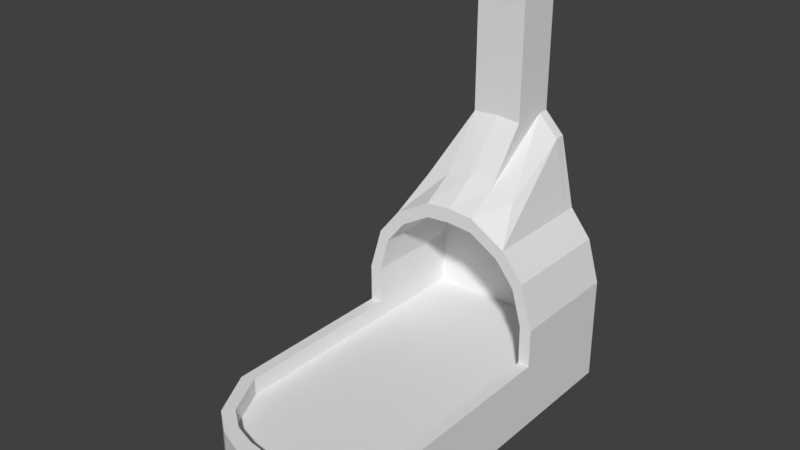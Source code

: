 # Source: forge.blend  (saved by Blender 2.79.0; exported with 4.5.12 LTS)
import bpy
from mathutils import Matrix  # noqa: F401  (used for matrix-valued properties, if any)

bpy.ops.wm.read_factory_settings(use_empty=True)
scene = bpy.context.scene
scene.name = 'Scene'

# ---- collections
col_collection_1 = bpy.data.collections.new('Collection 1'); scene.collection.children.link(col_collection_1)

# ---- world
world_world = bpy.data.worlds.new('World'); scene.world = world_world
world_world.color = (0.05088, 0.05088, 0.05088)
world_world.use_sun_shadow = False
world_world.sun_shadow_jitter_overblur = 0.0
world_world.cycles.sampling_method = 'MANUAL'

# ---- meshes
me_cube_002 = bpy.data.meshes.new('Cube.002')
me_cube_002.from_pydata([(3.542, 6.838, -0.3209), (3.542, 6.838, 0.3099), (3.542, -4.129, -0.3209), (3.542, -4.129, 0.3099), (1.771, -6.514, -0.3209), (1.771, -6.514, 0.3099), (0.8828, -6.852, -0.3209), (2.659, -5.84, 0.3099), (2.659, -5.84, -0.3209), (0.8828, -6.852, 0.3099), (3.133, 6.838, 0.3099), (3.124, -3.927, 1.54), (2.338, -5.509, 1.54), (1.57, -6.068, 1.54), (0.7605, -6.326, 1.54), (3.124, 6.392, 1.54), (2.659, -5.849, 2.191), (3.542, -4.139, 2.191), (3.542, 6.829, 2.191), (0.8828, -6.862, 2.191), (1.771, -6.523, 2.191), (3.124, 6.405, 2.191), (3.124, -3.937, 2.191), (2.338, -5.519, 2.191), (1.57, -6.078, 2.191), (0.7605, -6.335, 2.191), (3.542, 6.405, 2.191), (3.542, 2.54, 2.191), (3.124, 2.54, 2.191), (3.542, 6.404, 3.618), (3.542, 6.827, 3.618), (3.104, 6.404, 3.618), (3.542, 2.538, 3.618), (3.104, 2.538, 3.618), (3.07, 2.538, 5.229), (3.07, 6.404, 5.229), (2.725, 6.404, 4.949), (2.725, 2.538, 4.949), (2.261, 2.538, 6.231), (2.261, 6.404, 6.231), (2.02, 6.404, 5.821), (2.02, 2.538, 5.821), (0.9372, 2.538, 7.007), (0.9372, 6.404, 7.007), (0.919, 6.404, 6.475), (0.919, 2.538, 6.475), (3.07, 6.827, 5.229), (2.725, 6.827, 4.949), (2.02, 6.827, 5.821), (2.261, 6.827, 6.231), (0.9372, 6.827, 7.007), (0.919, 6.827, 6.475), (3.104, 6.827, 3.618), (0.0, 6.838, -0.3209), (0.0, 6.838, 0.3099), (0.0, -6.942, -0.3209), (0.0, -6.942, 0.3099), (-3.542, 6.838, -0.3209), (-3.542, 6.838, 0.3099), (-3.542, -4.129, -0.3209), (-3.542, -4.129, 0.3099), (-1.771, -6.514, -0.3209), (-1.771, -6.514, 0.3099), (-0.8828, -6.852, -0.3209), (-2.659, -5.84, 0.3099), (-2.659, -5.84, -0.3209), (-0.8828, -6.852, 0.3099), (-3.133, 6.838, 0.3099), (0.0, -6.414, 1.54), (-3.124, -3.927, 1.54), (-2.338, -5.509, 1.54), (-1.57, -6.068, 1.54), (-0.7605, -6.326, 1.54), (-3.124, 6.392, 1.54), (0.0, 6.392, 1.54), (0.0, -6.423, 2.191), (0.0, -6.952, 2.191), (-2.659, -5.849, 2.191), (-3.542, -4.139, 2.191), (-3.542, 6.829, 2.191), (-0.8828, -6.862, 2.191), (-1.771, -6.523, 2.191), (-3.124, 6.405, 2.191), (-3.124, -3.937, 2.191), (-2.338, -5.519, 2.191), (-1.57, -6.078, 2.191), (-0.7605, -6.335, 2.191), (0.0, 6.829, 2.191), (0.0, 6.405, 2.191), (-3.542, 6.405, 2.191), (-3.542, 2.54, 2.191), (-3.124, 2.54, 2.191), (-3.542, 6.404, 3.618), (-3.542, 6.827, 3.618), (0.0, 6.827, 3.618), (0.0, 6.404, 3.618), (-3.104, 6.404, 3.618), (-3.542, 2.538, 3.618), (-3.104, 2.538, 3.618), (-3.07, 2.538, 5.229), (-3.07, 6.404, 5.229), (-2.725, 6.404, 4.949), (-2.725, 2.538, 4.949), (-2.261, 2.538, 6.231), (-2.261, 6.404, 6.231), (-2.02, 6.404, 5.821), (-2.02, 2.538, 5.821), (-0.9372, 2.538, 7.007), (-0.9372, 6.404, 7.007), (-0.919, 6.404, 6.475), (-0.919, 2.538, 6.475), (0.0, 2.538, 7.083), (0.0, 6.404, 7.083), (0.0, 6.404, 6.551), (0.0, 2.538, 6.551), (-3.07, 6.827, 5.229), (-2.725, 6.827, 4.949), (-2.02, 6.827, 5.821), (-2.261, 6.827, 6.231), (-0.9372, 6.827, 7.007), (-0.919, 6.827, 6.475), (0.0, 6.827, 7.083), (0.0, 6.827, 6.551), (-3.104, 6.827, 3.618), (1.805, 3.679, 7.452), (1.701, 6.404, 8.856), (0.9372, 5.151, 9.631), (0.9372, 6.404, 9.631), (0.9372, 3.679, 7.709), (1.679, 6.827, 8.856), (0.9372, 6.827, 9.631), (-4.146e-09, 6.827, 9.708), (-1.805, 3.679, 7.452), (-1.701, 6.404, 8.856), (-0.9372, 5.151, 9.631), (-0.9372, 6.404, 9.631), (-0.9372, 3.679, 7.709), (-1.679, 6.827, 8.856), (-0.9372, 6.827, 9.631), (-4.146e-09, 3.679, 7.854), (-4.146e-09, 5.151, 9.708), (0.9372, 5.151, 15.22), (0.9372, 6.404, 15.22), (0.9372, 6.827, 15.22), (-4.146e-09, 6.404, 15.3), (-4.146e-09, 6.827, 15.3), (-0.9372, 5.151, 15.22), (-0.9372, 6.404, 15.22), (-0.9372, 6.827, 15.22), (-4.146e-09, 5.151, 15.3)], [(68, 56), (54, 74), (87, 88), (94, 95), (36, 47), (48, 40), (44, 51), (122, 113), (101, 116), (117, 105), (109, 120)], [(8, 2, 3, 7), (2, 0, 1, 3), (0, 53, 54, 10, 1), (55, 53, 0, 2, 8, 4, 6), (6, 4, 5, 9), (55, 6, 9, 56), (4, 8, 7, 5), (54, 87, 18, 1), (3, 17, 16, 7), (68, 75, 25, 14), (14, 25, 24, 13), (9, 19, 76, 56), (13, 24, 23, 12), (75, 76, 19, 25), (19, 20, 24, 25), (20, 16, 23, 24), (16, 17, 22, 23), (21, 31, 95, 88), (87, 94, 52, 30, 18), (5, 20, 19, 9), (15, 21, 88, 74), (1, 18, 26, 27, 17, 3), (11, 22, 28, 21, 15), (7, 16, 20, 5), (12, 23, 22, 11), (33, 37, 36, 31), (28, 22, 17, 27), (28, 33, 31, 21), (26, 29, 32, 27), (18, 30, 29, 26), (27, 32, 33, 28), (34, 38, 41, 37), (29, 35, 34, 32), (32, 34, 37, 33), (31, 36, 35, 29), (41, 45, 44, 40), (36, 40, 39, 35), (37, 41, 40, 36), (35, 39, 38, 34), (118, 104, 133, 137), (38, 42, 45, 41), (40, 44, 43, 39), (42, 111, 114, 45), (44, 113, 112, 43), (45, 114, 113, 44), (35, 29, 30, 46), (46, 49, 39, 35), (42, 38, 124, 128), (103, 107, 136, 132), (122, 121, 50, 51), (50, 49, 48, 51), (49, 46, 47, 48), (47, 46, 30, 52), (48, 47, 52, 94, 122, 51), (31, 36, 40, 44, 113, 95), (68, 14, 13, 12, 11, 15, 74), (65, 64, 60, 59), (59, 60, 58, 57), (57, 58, 67, 54, 53), (55, 63, 61, 65, 59, 57, 53), (63, 66, 62, 61), (55, 56, 66, 63), (61, 62, 64, 65), (54, 58, 79, 87), (60, 64, 77, 78), (68, 72, 86, 75), (72, 71, 85, 86), (66, 56, 76, 80), (71, 70, 84, 85), (75, 86, 80, 76), (80, 86, 85, 81), (81, 85, 84, 77), (77, 84, 83, 78), (82, 88, 95, 96), (87, 79, 93, 123, 94), (62, 66, 80, 81), (73, 74, 88, 82), (58, 60, 78, 90, 89, 79), (69, 73, 82, 91, 83), (64, 62, 81, 77), (70, 69, 83, 84), (98, 96, 101, 102), (91, 90, 78, 83), (91, 82, 96, 98), (89, 90, 97, 92), (79, 89, 92, 93), (90, 91, 98, 97), (99, 102, 106, 103), (92, 97, 99, 100), (97, 98, 102, 99), (96, 92, 100, 101), (106, 105, 109, 110), (101, 100, 104, 105), (102, 101, 105, 106), (100, 99, 103, 104), (49, 50, 130, 129), (39, 49, 129, 125), (103, 106, 110, 107), (105, 104, 108, 109), (107, 110, 114, 111), (109, 108, 112, 113), (110, 109, 113, 114), (100, 115, 93, 92), (115, 100, 104, 118), (107, 111, 139, 136), (38, 39, 125, 124), (122, 120, 119, 121), (119, 120, 117, 118), (118, 117, 116, 115), (116, 123, 93, 115), (117, 120, 122, 94, 123, 116), (96, 95, 113, 109, 105, 101), (68, 74, 73, 69, 70, 71, 72), (104, 103, 132, 133), (121, 119, 138, 131), (111, 42, 128, 139), (125, 127, 126, 128, 124), (130, 127, 125, 129), (135, 134, 146, 147), (126, 140, 139, 128), (133, 132, 136, 134, 135), (138, 137, 133, 135), (126, 127, 142, 141), (134, 136, 139, 140), (138, 135, 147, 148), (140, 126, 141, 149), (50, 121, 131, 130), (119, 118, 137, 138), (145, 144, 142, 143), (145, 148, 147, 144), (149, 141, 142, 144), (146, 149, 144, 147), (130, 131, 145, 143), (134, 140, 149, 146), (131, 138, 148, 145), (127, 130, 143, 142)])
_uv = me_cube_002.uv_layers.new(name='UVMap')
_uv.uv.foreach_set('vector', [0.0, 0.0, 0.0, 0.0, 0.0, 0.0, 0.0, 0.0, 0.0, 0.0, 0.0, 0.0, 0.0, 0.0, 0.0, 0.0, 0.0, 0.0, 0.0, 0.0, 0.0, 0.0, 0.0, 0.0, 0.0, 0.0, 0.0, 0.0, 0.0, 0.0, 0.0, 0.0, 0.0, 0.0, 0.0, 0.0, 0.0, 0.0, 0.0, 0.0, 0.0, 0.0, 0.0, 0.0, 0.0, 0.0, 0.0, 0.0, 0.0, 0.0, 0.0, 0.0, 0.0, 0.0, 0.0, 0.0, 0.0, 0.0, 0.0, 0.0, 0.0, 0.0, 0.0, 0.0, 0.0, 0.0, 0.0, 0.0, 0.0, 0.0, 0.0, 0.0, 0.0, 0.0, 0.0, 0.0, 0.0, 0.0, 0.0, 0.0, 0.0, 0.0, 0.0, 0.0, 0.0, 0.0, 0.0, 0.0, 0.0, 0.0, 0.0, 0.0, 0.0, 0.0, 0.0, 0.0, 0.0, 0.0, 0.0, 0.0, 0.0, 0.0, 0.0, 0.0, 0.0, 0.0, 0.0, 0.0, 0.0, 0.0, 0.0, 0.0, 0.0, 0.0, 0.0, 0.0, 0.0, 0.0, 0.0, 0.0, 0.0, 0.0, 0.0, 0.0, 0.0, 0.0, 0.0, 0.0, 0.0, 0.0, 0.0, 0.0, 0.0, 0.0, 0.0, 0.0, 0.0, 0.0, 0.0, 0.0, 0.0, 0.0, 0.0, 0.0, 0.0, 0.0, 0.0, 0.0, 0.0, 0.0, 0.0, 0.0, 0.0, 0.0, 0.0, 0.0, 0.0, 0.0, 0.0, 0.0, 0.0, 0.0, 0.0, 0.0, 0.0, 0.0, 0.0, 0.0, 0.0, 0.0, 0.0, 0.0, 0.0, 0.0, 0.0, 0.0, 0.0, 0.0, 0.0, 0.0, 0.0, 0.0, 0.0, 0.0, 0.0, 0.0, 0.0, 0.0, 0.0, 0.0, 0.0, 0.0, 0.0, 0.0, 0.0, 0.0, 0.0, 0.0, 0.0, 0.0, 0.0, 0.0, 0.0, 0.0, 0.0, 0.0, 0.0, 0.0, 0.0, 0.0, 0.0, 0.0, 0.0, 0.0, 0.0, 0.0, 0.0, 0.0, 0.0, 0.0, 0.0, 0.0, 0.0, 0.0, 0.0, 0.0, 0.0, 0.0, 0.0, 0.0, 0.0, 0.0, 0.0, 0.0, 0.0, 0.0, 0.0, 0.0, 0.0, 0.0, 0.0, 0.0, 0.0, 0.0, 0.0, 0.0, 0.0, 0.0, 0.0, 0.0, 0.0, 0.0, 0.0, 0.0, 0.0, 0.0, 0.0, 0.0, 0.0, 0.0, 0.0, 0.0, 0.0, 0.0, 0.0, 0.0, 0.0, 0.0, 0.0, 0.0, 0.0, 0.0, 0.0, 0.0, 0.0, 0.0, 0.0, 0.0, 0.0, 0.0, 0.0, 0.0, 0.0, 0.0, 0.0, 0.0, 0.0, 0.0, 0.0, 0.0, 0.0, 0.0, 0.0, 0.0, 0.0, 0.0, 0.0, 0.0, 0.0, 0.0, 0.0, 0.0, 0.0, 0.0, 0.0, 0.0, 0.0, 0.0, 0.0, 0.0, 0.0, 0.0, 0.0, 0.0, 0.0, 0.0, 0.0, 0.0, 0.0, 0.0, 0.0, 0.0, 0.0, 0.0, 0.0, 0.0, 0.0, 0.0, 0.0, 0.0, 0.0, 0.0, 0.0, 0.0, 0.0, 0.0, 0.0, 0.0, 0.0, 0.0, 0.0, 0.0, 0.0, 0.0, 0.0, 0.0, 0.0, 0.0, 0.0, 0.0, 0.0, 0.0, 0.0, 0.0, 0.0, 0.0, 0.0, 0.0, 0.0, 0.0, 0.0, 0.0, 0.0, 0.0, 0.0, 0.0, 0.0, 0.0, 0.0, 0.0, 0.0, 0.0, 0.0, 0.0, 0.0, 0.0, 0.0, 0.0, 0.0, 0.0, 0.0, 0.0, 0.0, 0.0, 0.0, 0.0, 0.0, 0.0, 0.0, 0.0, 0.0, 0.0, 0.0, 0.0, 0.0, 0.0, 0.0, 0.0, 0.0, 0.0, 0.0, 0.0, 0.0, 0.0, 0.0, 0.0, 0.0, 0.0, 0.0, 0.0, 0.0, 0.0, 0.0, 0.0, 0.0, 0.0, 0.0, 0.0, 0.0, 0.0, 0.0, 0.0, 0.0, 0.0, 0.0, 0.0, 0.0, 0.0, 0.0, 0.0, 0.0, 0.0, 0.0, 0.0, 0.0, 0.0, 0.0, 0.0, 0.0, 0.0, 0.0, 0.0, 0.0, 0.0, 0.0, 0.0, 0.0, 0.0, 0.0, 0.0, 0.0, 0.0, 0.0, 0.0, 0.0, 0.0, 0.0, 0.0, 0.0, 0.0, 0.0, 0.0, 0.0, 0.0, 0.0, 0.0, 0.0, 0.0, 0.0, 0.0, 0.0, 0.0, 0.0, 0.0, 0.0, 0.0, 0.0, 0.0, 0.0, 0.0, 0.0, 0.0, 0.0, 0.0, 0.0, 0.0, 0.0, 0.0, 0.0, 0.0, 0.0, 0.0, 0.0, 0.0, 0.0, 0.0, 0.0, 0.0, 0.0, 0.0, 0.0, 0.0, 0.0, 0.0, 0.0, 0.0, 0.0, 0.0, 0.0, 0.0, 0.0, 0.0, 0.0, 0.0, 0.0, 0.0, 0.0, 0.0, 0.0, 0.0, 0.0, 0.0, 0.0, 0.0, 0.0, 0.0, 0.0, 0.0, 0.0, 0.0, 0.0, 0.0, 0.0, 0.0, 0.0, 0.0, 0.0, 0.0, 0.0, 0.0, 0.0, 0.0, 0.0, 0.0, 0.0, 0.0, 0.0, 0.0, 0.0, 0.0, 0.0, 0.0, 0.0, 0.0, 0.0, 0.0, 0.0, 0.0, 0.0, 0.0, 0.0, 0.0, 0.0, 0.0, 0.0, 0.0, 0.0, 0.0, 0.0, 0.0, 0.0, 0.0, 0.0, 0.0, 0.0, 0.0, 0.0, 0.0, 0.0, 0.0, 0.0, 0.0, 0.0, 0.0, 0.0, 0.0, 0.0, 0.0, 0.0, 0.0, 0.0, 0.0, 0.0, 0.0, 0.0, 0.0, 0.0, 0.0, 0.0, 0.0, 0.0, 0.0, 0.0, 0.0, 0.0, 0.0, 0.0, 0.0, 0.0, 0.0, 0.0, 0.0, 0.0, 0.0, 0.0, 0.0, 0.0, 0.0, 0.0, 0.0, 0.0, 0.0, 0.0, 0.0, 0.0, 0.0, 0.0, 0.0, 0.0, 0.0, 0.0, 0.0, 0.0, 0.0, 0.0, 0.0, 0.0, 0.0, 0.0, 0.0, 0.0, 0.0, 0.0, 0.0, 0.0, 0.0, 0.0, 0.0, 0.0, 0.0, 0.0, 0.0, 0.0, 0.0, 0.0, 0.0, 0.0, 0.0, 0.0, 0.0, 0.0, 0.0, 0.0, 0.0, 0.0, 0.0, 0.0, 0.0, 0.0, 0.0, 0.0, 0.0, 0.0, 0.0, 0.0, 0.0, 0.0, 0.0, 0.0, 0.0, 0.0, 0.0, 0.0, 0.0, 0.0, 0.0, 0.0, 0.0, 0.0, 0.0, 0.0, 0.0, 0.0, 0.0, 0.0, 0.0, 0.0, 0.0, 0.0, 0.0, 0.0, 0.0, 0.0, 0.0, 0.0, 0.0, 0.0, 0.0, 0.0, 0.0, 0.0, 0.0, 0.0, 0.0, 0.0, 0.0, 0.0, 0.0, 0.0, 0.0, 0.0, 0.0, 0.0, 0.0, 0.0, 0.0, 0.0, 0.0, 0.0, 0.0, 0.0, 0.0, 0.0, 0.0, 0.0, 0.0, 0.0, 0.0, 0.0, 0.0, 0.0, 0.0, 0.0, 0.0, 0.0, 0.0, 0.0, 0.0, 0.0, 0.0, 0.0, 0.0, 0.0, 0.0, 0.0, 0.0, 0.0, 0.0, 0.0, 0.0, 0.0, 0.0, 0.0, 0.0, 0.0, 0.0, 0.0, 0.0, 0.0, 0.0, 0.0, 0.0, 0.0, 0.0, 0.0, 0.0, 0.0, 0.0, 0.0, 0.0, 0.0, 0.0, 0.0, 0.0, 0.0, 0.0, 0.0, 0.0, 0.0, 0.0, 0.0, 0.0, 0.0, 0.0, 0.0, 0.0, 0.0, 0.0, 0.0, 0.0, 0.0, 0.0, 0.0, 0.0, 0.0, 0.0, 0.0, 0.0, 0.0, 0.0, 0.0, 0.0, 0.0, 0.0, 0.0, 0.0, 0.0, 0.0, 0.0, 0.0, 0.0, 0.0, 0.0, 0.0, 0.0, 0.0, 0.0, 0.0, 0.0, 0.0, 0.0, 0.0, 0.0, 0.0, 0.0, 0.0, 0.0, 0.0, 0.0, 0.0, 0.0, 0.0, 0.0, 0.0, 0.0, 0.0, 0.0, 0.0, 0.0, 0.0, 0.0, 0.0, 0.0, 0.0, 0.0, 0.0, 0.0, 0.0, 0.0, 0.0, 0.0, 0.0, 0.0, 0.0, 0.0, 0.0, 0.0, 0.0, 0.0, 0.0, 0.0, 0.0, 0.0, 0.0, 0.0, 0.0, 0.0, 0.0, 0.0, 0.0, 0.0, 0.0, 0.0, 0.0, 0.0, 0.0, 0.0, 0.0, 0.0, 0.0, 0.0, 0.0, 0.0, 0.0, 0.0, 0.0, 0.0, 0.0, 0.0, 0.0, 0.0, 0.0, 0.0, 0.0, 0.0, 0.0, 0.0, 0.0, 0.0, 0.0, 0.0, 0.0, 0.0, 0.0, 0.0, 0.0, 0.0, 0.0, 0.0, 0.0, 0.0, 0.0, 0.0, 0.0, 0.0, 0.0, 0.0, 0.0, 0.0, 0.0, 0.0, 0.0, 0.0, 0.0, 0.0, 0.0, 0.0, 0.0, 0.0, 0.0, 0.0, 0.0, 0.0, 0.0, 0.0, 0.0, 0.0, 0.0, 0.0, 0.0, 0.0, 0.0, 0.0, 0.0, 0.0, 0.0, 0.0, 0.0, 0.0, 0.0, 0.0, 0.0, 0.0, 0.0, 0.0, 0.0, 0.0, 0.0, 0.0, 0.0, 0.0, 0.0, 0.0, 0.0, 0.0, 0.0, 0.0, 0.0, 0.0, 0.0, 0.0, 0.0, 0.0, 0.0, 0.0, 0.0, 0.0, 0.0, 0.0, 0.0, 0.0, 0.0, 0.0, 0.0, 0.0, 0.0, 0.0, 0.0, 0.0, 0.0, 0.0, 0.0, 0.0, 0.0, 0.0, 0.0, 0.0, 0.0, 0.0, 0.0, 0.0, 0.0, 0.0, 0.0, 0.0, 0.0, 0.0, 0.0, 0.0, 0.0, 0.0, 0.0, 0.0, 0.0, 0.0, 0.0, 0.0, 0.0, 0.0, 0.0, 0.0, 0.0, 0.0, 0.0, 0.0, 0.0, 0.0, 0.0, 0.0, 0.0, 0.0, 0.0, 0.0, 0.0, 0.0, 0.0, 0.0, 0.0, 0.0, 0.0, 0.0, 0.0, 0.0, 0.0, 0.0, 0.0, 0.0, 0.0, 0.0, 0.0, 0.0, 0.0, 0.0, 0.0, 0.0, 0.0, 0.0, 0.0, 0.0, 0.0, 0.0, 0.0, 0.0, 0.0, 0.0, 0.0, 0.0, 0.0, 0.0, 0.0, 0.0, 0.0, 0.0, 0.0, 0.0, 0.0, 0.0, 0.0, 0.0, 0.0, 0.0, 0.0, 0.0, 0.0, 0.0, 0.0, 0.0, 0.0, 0.0, 0.0, 0.0, 0.0, 0.0, 0.0, 0.0, 0.0, 0.0, 0.0, 0.0, 0.0, 0.0, 0.0, 0.0, 0.0, 0.0, 0.0, 0.0, 0.0, 0.0, 0.0, 0.0, 0.0, 0.0, 0.0, 0.0, 0.0, 0.0, 0.0, 0.0, 0.0, 0.0, 0.0, 0.0, 0.0, 0.0, 0.0, 0.0, 0.0, 0.0, 0.0, 0.0, 0.0, 0.0, 0.0, 0.0, 0.0, 0.0, 0.0, 0.0, 0.0, 0.0, 0.0])
me_cube_002.use_remesh_preserve_volume = False
me_cube_002.use_remesh_preserve_attributes = False
me_cube_002.use_mirror_vertex_groups = False
me_cube_002.update()

# ---- objects
ob_cube = bpy.data.objects.new('Cube', me_cube_002)

# ---- transforms, parenting, visibility, modifiers, constraints
ob_cube.location = (0.0, 0.0, 0.0)
ob_cube.lineart.crease_threshold = 0.0
_vg = ob_cube.vertex_groups.new(name='Coals')

# ---- collection membership
col_collection_1.objects.link(ob_cube)

# ---- scene / render settings (as saved in the file)
scene.frame_start = 1; scene.frame_end = 250; scene.frame_set(1)
scene.render.engine = 'BLENDER_EEVEE_NEXT'
scene.render.resolution_percentage = 50
scene.render.dither_intensity = 0.0
scene.cycles.use_denoising = False
scene.cycles.samples = 128
scene.cycles.sampling_pattern = 'TABULATED_SOBOL'
scene.cycles.use_adaptive_sampling = False
scene.cycles.use_light_tree = False
scene.cycles.blur_glossy = 0.0
scene.cycles.sample_clamp_indirect = 0.0
scene.view_settings.view_transform = 'Standard'
bpy.context.view_layer.update()

# ---- added for rendering (the .blend has no active camera and no usable light): camera, sun
cam_auto = bpy.data.cameras.new('AutoCamera')
cam_auto.lens = 50.0
cam_auto.sensor_width = 36.0
cam_auto.clip_end = 1000.0
ob_auto_camera = bpy.data.objects.new('AutoCamera', cam_auto)
scene.collection.objects.link(ob_auto_camera)
ob_auto_camera.location = (20.3623, -24.4916, 23.7793)
ob_auto_camera.rotation_euler = (1.09748, -7.21219e-08, 0.694738)
scene.camera = ob_auto_camera
light_auto_sun = bpy.data.lights.new('AutoSun', 'SUN')
light_auto_sun.energy = 3.0
light_auto_sun.angle = 0.0523599
ob_auto_sun = bpy.data.objects.new('AutoSun', light_auto_sun)
scene.collection.objects.link(ob_auto_sun)
ob_auto_sun.rotation_euler = (0.872665, 0.174533, 0.523599)
bpy.context.view_layer.update()

